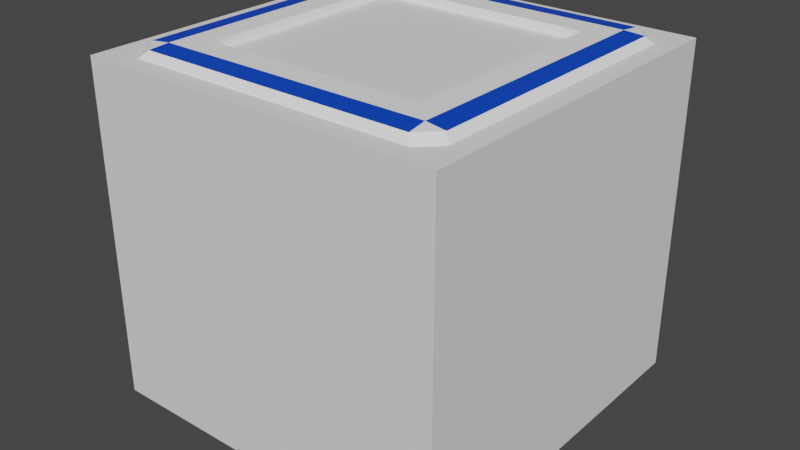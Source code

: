 # Source: wall.blend  (saved by Blender 2.92.15; exported with 4.5.12 LTS)
import bpy
from mathutils import Matrix  # noqa: F401  (used for matrix-valued properties, if any)

bpy.ops.wm.read_factory_settings(use_empty=True)
scene = bpy.context.scene
scene.name = 'Scene'

# ---- collections
col_collection = bpy.data.collections.new('Collection'); scene.collection.children.link(col_collection)

# ---- materials (node trees are filled in below, after node groups)
mat_orb_base2 = bpy.data.materials.new('Orb_Base2')
mat_orb_base2.use_transparent_shadow = False
mat_orb_metal = bpy.data.materials.new('Orb_Metal')
mat_orb_metal.use_transparent_shadow = False
mat_material_001 = bpy.data.materials.new('Material.001')
mat_material_001.use_transparent_shadow = False

# ---- material node trees
mat_orb_base2.use_nodes = True; mat_orb_base2.node_tree.nodes.clear()
_N = mat_orb_base2.node_tree.nodes; _L = mat_orb_base2.node_tree.links
n0 = _N.new('ShaderNodeBsdfPrincipled'); n0.name = 'Principled BSDF'; n0.location = (10, 300)
n0.distribution = 'GGX'
n0.subsurface_method = 'BURLEY'
n0.inputs[0].default_value = (1.0, 1.0, 1.0, 1.0)
n0.inputs[3].default_value = 1.45
n0.inputs[27].default_value = (0.0, 0.0, 0.0, 1.0)
n0.inputs[28].default_value = 1.0
n1 = _N.new('ShaderNodeOutputMaterial'); n1.name = 'Material Output'; n1.location = (300, 300)
_L.new(n0.outputs[0], n1.inputs[0])
n1.is_active_output = True
mat_orb_metal.use_nodes = True; mat_orb_metal.node_tree.nodes.clear()
_N = mat_orb_metal.node_tree.nodes; _L = mat_orb_metal.node_tree.links
n0 = _N.new('ShaderNodeBsdfPrincipled'); n0.name = 'Principled BSDF'; n0.location = (10, 300)
n0.distribution = 'GGX'
n0.subsurface_method = 'BURLEY'
n0.inputs[0].default_value = (0.1833, 0.1833, 0.1833, 1.0)
n0.inputs[1].default_value = 1.0
n0.inputs[3].default_value = 1.45
n0.inputs[27].default_value = (0.0, 0.0, 0.0, 1.0)
n0.inputs[28].default_value = 1.0
n1 = _N.new('ShaderNodeOutputMaterial'); n1.name = 'Material Output'; n1.location = (300, 300)
_L.new(n0.outputs[0], n1.inputs[0])
n1.is_active_output = True
mat_material_001.use_nodes = True; mat_material_001.node_tree.nodes.clear()
_N = mat_material_001.node_tree.nodes; _L = mat_material_001.node_tree.links
n0 = _N.new('ShaderNodeBsdfPrincipled'); n0.name = 'Principled BSDF'; n0.location = (10, 300)
n0.distribution = 'GGX'
n0.subsurface_method = 'BURLEY'
n0.inputs[0].default_value = (0.0, 0.08008, 0.8, 1.0)
n0.inputs[1].default_value = 0.3223
n0.inputs[3].default_value = 1.45
n0.inputs[13].default_value = 0.657
n0.inputs[27].default_value = (0.0, 0.0, 0.0, 1.0)
n0.inputs[28].default_value = 1.0
n1 = _N.new('ShaderNodeOutputMaterial'); n1.name = 'Material Output'; n1.location = (300, 300)
_L.new(n0.outputs[0], n1.inputs[0])
n1.is_active_output = True

# ---- world
world_world = bpy.data.worlds.new('World'); scene.world = world_world
world_world.use_nodes = True; world_world.node_tree.nodes.clear()
_N = world_world.node_tree.nodes; _L = world_world.node_tree.links
n0 = _N.new('ShaderNodeOutputWorld'); n0.name = 'World Output'; n0.location = (300, 300)
n1 = _N.new('ShaderNodeBackground'); n1.name = 'Background'; n1.location = (10, 300)
n1.inputs[0].default_value = (0.05088, 0.05088, 0.05088, 1.0)
_L.new(n1.outputs[0], n0.inputs[0])
n0.is_active_output = True
world_world.color = (0.05088, 0.05088, 0.05088)
world_world.use_sun_shadow = False
world_world.sun_shadow_jitter_overblur = 0.0

# ---- meshes
me_cube_001 = bpy.data.meshes.new('Cube.001')
me_cube_001.from_pydata([(-1.0, -1.0, -1.0), (-0.8479, -0.8479, 0.6111), (-1.0, 1.0, -1.0), (-0.8479, 0.8479, 0.6111), (1.0, -1.0, -1.0), (0.8479, -0.8479, 0.6111), (1.0, 1.0, -1.0), (0.8479, 0.8479, 0.6111)], [], [(0, 1, 3, 2), (2, 3, 7, 6), (6, 7, 5, 4), (4, 5, 1, 0), (2, 6, 4, 0), (7, 3, 1, 5)])
_uv = me_cube_001.uv_layers.new(name='UVMap')
_uv.uv.foreach_set('vector', [0.375, 0.0, 0.625, 0.0, 0.625, 0.25, 0.375, 0.25, 0.375, 0.25, 0.625, 0.25, 0.625, 0.5, 0.375, 0.5, 0.375, 0.5, 0.625, 0.5, 0.625, 0.75, 0.375, 0.75, 0.375, 0.75, 0.625, 0.75, 0.625, 1.0, 0.375, 1.0, 0.125, 0.5, 0.375, 0.5, 0.375, 0.75, 0.125, 0.75, 0.625, 0.5, 0.875, 0.5, 0.875, 0.75, 0.625, 0.75])
me_cube_001.materials.append(mat_orb_base2)
me_cube_001.use_remesh_fix_poles = True
me_cube_001.use_remesh_preserve_attributes = False
me_cube_001.use_mirror_vertex_groups = False
me_cube_001.update()
me_cube_002 = bpy.data.meshes.new('Cube.002')
me_cube_002.from_pydata([(-0.9, -0.9, -1.0), (-0.8902, -0.9906, -0.9004), (-0.9906, -0.8902, -0.9004), (-0.7568, -0.8573, 0.5115), (-0.7479, -0.7479, 0.6111), (-0.8573, -0.7568, 0.5115), (-0.9, 0.9, -1.0), (-0.9906, 0.8902, -0.9004), (-0.8902, 0.9906, -0.9004), (-0.7479, 0.7479, 0.6111), (-0.7568, 0.8573, 0.5115), (-0.8573, 0.7568, 0.5115), (0.9, -0.9, -1.0), (0.9906, -0.8902, -0.9004), (0.8902, -0.9906, -0.9004), (0.7479, -0.7479, 0.6111), (0.7568, -0.8573, 0.5115), (0.8573, -0.7568, 0.5115), (0.9, 0.9, -1.0), (0.8902, 0.9906, -0.9004), (0.9906, 0.8902, -0.9004), (0.7479, 0.7479, 0.6111), (0.8573, 0.7568, 0.5115), (0.7568, 0.8573, 0.5115), (-0.6079, -0.6079, 0.6111), (-0.6079, 0.6079, 0.6111), (0.6079, 0.6079, 0.6111), (0.6079, -0.6079, 0.6111), (-0.6079, -0.6079, -0.4782), (-0.6079, 0.6079, -0.4782), (0.6079, 0.6079, -0.4782), (0.6079, -0.6079, -0.4782)], [], [(14, 16, 3, 1), (20, 22, 17, 13), (15, 21, 26, 27), (2, 5, 11, 7), (8, 10, 23, 19), (0, 1, 2), (3, 4, 5), (6, 7, 8), (9, 10, 11), (12, 13, 14), (15, 16, 17), (18, 19, 20), (21, 22, 23), (6, 0, 2, 7), (1, 3, 5, 2), (4, 9, 11, 5), (10, 8, 7, 11), (18, 6, 8, 19), (9, 21, 23, 10), (22, 20, 19, 23), (12, 18, 20, 13), (21, 15, 17, 22), (16, 14, 13, 17), (0, 12, 14, 1), (15, 4, 3, 16), (6, 18, 12, 0), (24, 27, 31, 28), (21, 9, 25, 26), (9, 4, 24, 25), (4, 15, 27, 24), (30, 29, 28, 31), (26, 25, 29, 30), (27, 26, 30, 31), (25, 24, 28, 29)])
me_cube_002.polygons.foreach_set('material_index', [0, 0, 0, 0, 0, 0, 0, 0, 0, 0, 0, 0, 0, 0, 0, 2, 0, 0, 2, 0, 0, 2, 0, 0, 2, 0, 0, 0, 0, 0, 1, 0, 0, 0])
_uv = me_cube_002.uv_layers.new(name='UVMap')
_uv.uv.foreach_set('vector', [0.3904, 0.7629, 0.6096, 0.7643, 0.6096, 0.9857, 0.3904, 0.9871, 0.3904, 0.5129, 0.6096, 0.5143, 0.6096, 0.7357, 0.3904, 0.7371, 0.6397, 0.7353, 0.6397, 0.5147, 0.6397, 0.5147, 0.6397, 0.7353, 0.3904, 0.01295, 0.6096, 0.01427, 0.6096, 0.2357, 0.3904, 0.2371, 0.3904, 0.2629, 0.6096, 0.2643, 0.6096, 0.4857, 0.3904, 0.4871, 0.1375, 0.7375, 0.1387, 0.75, 0.125, 0.7363, 0.611, -0.0001232, 0.625, 0.01474, 0.625, 0.01342, 0.1375, 0.5125, 0.125, 0.5137, 0.1387, 0.5, 0.6265, 0.2353, 0.611, 0.25, 0.625, 0.2366, 0.3625, 0.7375, 0.375, 0.7363, 0.3613, 0.75, 0.6265, 0.7647, 0.625, 0.7634, 0.611, 0.75, 0.3625, 0.5125, 0.3613, 0.5, 0.375, 0.5137, 0.6265, 0.4853, 0.611, 0.5, 0.625, 0.4866, 0.1375, 0.5125, 0.1375, 0.7375, 0.125, 0.7363, 0.125, 0.5137, 0.3919, 0.0, 0.611, 0.0, 0.6096, 0.01427, 0.3904, 0.01295, 0.625, 0.01474, 0.625, 0.2353, 0.6096, 0.2357, 0.6096, 0.01427, 0.6096, 0.2643, 0.3904, 0.2629, 0.3904, 0.2371, 0.6096, 0.2357, 0.3625, 0.5125, 0.1375, 0.5125, 0.1387, 0.5, 0.3613, 0.5, 0.625, 0.2647, 0.625, 0.4853, 0.6096, 0.4857, 0.6096, 0.2643, 0.6096, 0.5143, 0.3904, 0.5129, 0.3904, 0.4871, 0.6096, 0.4857, 0.3625, 0.7375, 0.3625, 0.5125, 0.3904, 0.5129, 0.3904, 0.7371, 0.6397, 0.5147, 0.6397, 0.7353, 0.6096, 0.7357, 0.6096, 0.5143, 0.6096, 0.7643, 0.3904, 0.7629, 0.3904, 0.7371, 0.6096, 0.7357, 0.1375, 0.7375, 0.3625, 0.7375, 0.3613, 0.75, 0.1387, 0.75, 0.625, 0.7647, 0.625, 0.9853, 0.6096, 0.9857, 0.6096, 0.7643, 0.1375, 0.5125, 0.3625, 0.5125, 0.3625, 0.7375, 0.1375, 0.7375, 0.625, 0.9853, 0.625, 0.7647, 0.625, 0.7647, 0.625, 0.9853, 0.625, 0.4853, 0.625, 0.2647, 0.625, 0.2647, 0.625, 0.4853, 0.625, 0.2353, 0.625, 0.01474, 0.625, 0.01474, 0.625, 0.2353, 0.625, 0.9853, 0.625, 0.7647, 0.625, 0.7647, 0.625, 0.9853, 0.6397, 0.5147, 0.8603, 0.5147, 0.8603, 0.7353, 0.6397, 0.7353, 0.625, 0.4853, 0.625, 0.2647, 0.625, 0.2647, 0.625, 0.4853, 0.6397, 0.7353, 0.6397, 0.5147, 0.6397, 0.5147, 0.6397, 0.7353, 0.625, 0.2353, 0.625, 0.01474, 0.625, 0.01474, 0.625, 0.2353])
me_cube_002.materials.append(mat_orb_base2)
me_cube_002.materials.append(mat_orb_metal)
me_cube_002.materials.append(mat_material_001)
me_cube_002.use_remesh_fix_poles = True
me_cube_002.use_remesh_preserve_attributes = False
me_cube_002.use_mirror_vertex_groups = False
me_cube_002.update()
me_cube_004 = bpy.data.meshes.new('Cube.004')
me_cube_004.from_pydata([(-1.0, -1.0, -1.0), (-1.0, -1.0, 1.0), (-1.0, 1.0, -1.0), (-1.0, 1.0, 1.0), (1.0, -1.0, -1.0), (1.0, -1.0, 1.0), (1.0, 1.0, -1.0), (1.0, 1.0, 1.0), (-1.0, 1.0, -1.0), (-1.0, -1.0, -1.0), (-1.0, -1.0, 1.0), (-1.0, 1.0, 1.0), (1.0, -1.0, 1.0), (1.0, -1.0, -1.0), (-1.0, 1.0, 0.5763), (-1.0, 1.0, -0.5763), (1.0, 1.0, 0.5763), (1.0, 1.0, -0.5763), (1.0, -1.0, 0.5763), (1.0, -1.0, -0.5763), (-1.0, -1.0, -0.5763), (-1.0, -1.0, 0.5763), (-1.0, 1.0, 0.5763), (-1.0, 1.0, -0.5763), (1.0, -1.0, 0.5763), (1.0, -1.0, -0.5763)], [], [(5, 1, 10, 12), (14, 3, 7, 16), (16, 7, 5, 18), (1, 3, 11, 10), (2, 6, 4, 0), (7, 3, 1, 5), (21, 10, 11, 22), (24, 12, 10, 21), (2, 0, 9, 8), (18, 5, 12, 24), (15, 2, 8, 23), (0, 4, 13, 9), (3, 14, 22, 11), (14, 15, 23, 22), (4, 19, 25, 13), (19, 18, 24, 25), (13, 25, 20, 9), (25, 24, 21, 20), (9, 20, 23, 8), (20, 21, 22, 23), (6, 17, 19, 4), (17, 16, 18, 19), (2, 15, 17, 6), (15, 14, 16, 17)])
_uv = me_cube_004.uv_layers.new(name='UVMap')
_uv.uv.foreach_set('vector', [0.625, 0.75, 0.875, 0.75, 0.875, 0.75, 0.625, 0.75, 0.572, 0.25, 0.625, 0.25, 0.625, 0.5, 0.572, 0.5, 0.572, 0.5, 0.625, 0.5, 0.625, 0.75, 0.572, 0.75, 0.875, 0.75, 0.875, 0.5, 0.875, 0.5, 0.875, 0.75, 0.125, 0.5, 0.375, 0.5, 0.375, 0.75, 0.125, 0.75, 0.625, 0.5, 0.875, 0.5, 0.875, 0.75, 0.625, 0.75, 0.572, 0.0, 0.625, 0.0, 0.625, 0.25, 0.572, 0.25, 0.572, 0.75, 0.625, 0.75, 0.625, 1.0, 0.572, 1.0, 0.125, 0.5, 0.125, 0.75, 0.125, 0.75, 0.125, 0.5, 0.572, 0.75, 0.625, 0.75, 0.625, 0.75, 0.572, 0.75, 0.428, 0.25, 0.375, 0.25, 0.375, 0.25, 0.428, 0.25, 0.125, 0.75, 0.375, 0.75, 0.375, 0.75, 0.125, 0.75, 0.625, 0.25, 0.572, 0.25, 0.572, 0.25, 0.625, 0.25, 0.572, 0.25, 0.428, 0.25, 0.428, 0.25, 0.572, 0.25, 0.375, 0.75, 0.428, 0.75, 0.428, 0.75, 0.375, 0.75, 0.428, 0.75, 0.572, 0.75, 0.572, 0.75, 0.428, 0.75, 0.375, 0.75, 0.428, 0.75, 0.428, 1.0, 0.375, 1.0, 0.428, 0.75, 0.572, 0.75, 0.572, 1.0, 0.428, 1.0, 0.375, 0.0, 0.428, 0.0, 0.428, 0.25, 0.375, 0.25, 0.428, 0.0, 0.572, 0.0, 0.572, 0.25, 0.428, 0.25, 0.375, 0.5, 0.428, 0.5, 0.428, 0.75, 0.375, 0.75, 0.428, 0.5, 0.572, 0.5, 0.572, 0.75, 0.428, 0.75, 0.375, 0.25, 0.428, 0.25, 0.428, 0.5, 0.375, 0.5, 0.428, 0.25, 0.572, 0.25, 0.572, 0.5, 0.428, 0.5])
me_cube_004.use_remesh_fix_poles = True
me_cube_004.use_remesh_preserve_attributes = False
me_cube_004.use_mirror_vertex_groups = False
me_cube_004.update()

# ---- objects
ob_cube = bpy.data.objects.new('Cube', me_cube_001)
ob_cube_001 = bpy.data.objects.new('Cube.001', me_cube_002)
ob_cube_002 = bpy.data.objects.new('Cube.002', me_cube_004)

# ---- transforms, parenting, visibility, modifiers, constraints
ob_cube.location = (0.0, 0.0, -0.9304)
ob_cube.scale = (1.0, 1.0, -0.1)
ob_cube.lineart.crease_threshold = 0.0
_m = ob_cube.modifiers.new('Bevel', 'BEVEL')
ob_cube_001.location = (0.0, 0.0, 0.9133)
ob_cube_001.scale = (1.0, 1.0, 0.1)
ob_cube_001.lineart.crease_threshold = 0.0
ob_cube_002.location = (0.0, 0.0, 0.0)
ob_cube_002.scale = (1.0, 1.0, 0.9256)
ob_cube_002.lineart.crease_threshold = 0.0

# ---- collection membership
col_collection.objects.link(ob_cube)
col_collection.objects.link(ob_cube_001)
col_collection.objects.link(ob_cube_002)

# ---- scene / render settings (as saved in the file)
scene.frame_start = 1; scene.frame_end = 250; scene.frame_set(122)
scene.render.engine = 'BLENDER_EEVEE_NEXT'
scene.cycles.use_denoising = False
scene.cycles.samples = 128
scene.cycles.sampling_pattern = 'TABULATED_SOBOL'
scene.cycles.use_adaptive_sampling = False
scene.cycles.use_light_tree = False
scene.view_settings.view_transform = 'Filmic'
bpy.context.view_layer.update()

# ---- added for rendering (the .blend has no active camera and no usable light): camera, sun
cam_auto = bpy.data.cameras.new('AutoCamera')
cam_auto.lens = 50.0
cam_auto.sensor_width = 36.0
cam_auto.clip_end = 1000.0
ob_auto_camera = bpy.data.objects.new('AutoCamera', cam_auto)
scene.collection.objects.link(ob_auto_camera)
ob_auto_camera.location = (3.1877, -3.82524, 2.5416)
ob_auto_camera.rotation_euler = (1.09748, -7.21219e-08, 0.694738)
scene.camera = ob_auto_camera
light_auto_sun = bpy.data.lights.new('AutoSun', 'SUN')
light_auto_sun.energy = 3.0
light_auto_sun.angle = 0.0523599
ob_auto_sun = bpy.data.objects.new('AutoSun', light_auto_sun)
scene.collection.objects.link(ob_auto_sun)
ob_auto_sun.rotation_euler = (0.872665, 0.174533, 0.523599)
bpy.context.view_layer.update()
